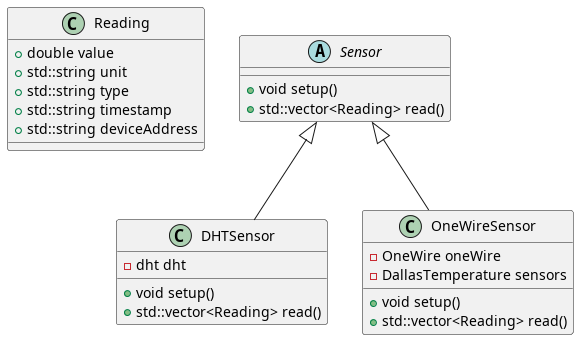

The diagram above was rendered by PlantUML. Its source (embedded in the PNG):
@startuml

class Reading {
    + double value
    + std::string unit
    + std::string type
    + std::string timestamp
    + std::string deviceAddress
}

abstract class Sensor {
    + void setup()
    + std::vector<Reading> read()
}

class DHTSensor {
    + void setup()
    + std::vector<Reading> read()
    - dht dht
}

class OneWireSensor {
    + void setup()
    + std::vector<Reading> read()
    - OneWire oneWire
    - DallasTemperature sensors
}

Sensor <|-- DHTSensor
Sensor <|-- OneWireSensor

@enduml